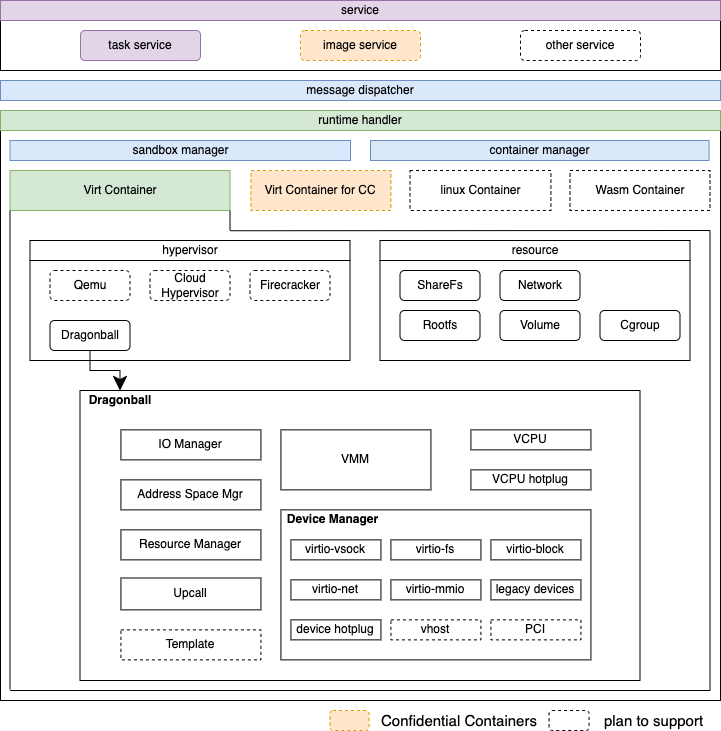

The diagram above was exported from draw.io. Its source (the exported page's mxGraphModel, read from the mxfile embedded in the PNG):
<mxGraphModel dx="2042" dy="1106" grid="1" gridSize="10" guides="1" tooltips="1" connect="1" arrows="1" fold="1" page="1" pageScale="1" pageWidth="850" pageHeight="1100" math="0" shadow="0">
  <root>
    <mxCell id="eBo2bt6Yn-IDwtGn41hr-0" />
    <mxCell id="eBo2bt6Yn-IDwtGn41hr-1" parent="eBo2bt6Yn-IDwtGn41hr-0" />
    <mxCell id="tWCfl6qiuozjRqDwqIf_-2" value="" style="rounded=0;whiteSpace=wrap;html=1;fillColor=none;" parent="eBo2bt6Yn-IDwtGn41hr-1" vertex="1">
      <mxGeometry x="40" y="170" width="720" height="570" as="geometry" />
    </mxCell>
    <mxCell id="eBo2bt6Yn-IDwtGn41hr-2" value="" style="rounded=0;whiteSpace=wrap;html=1;fillColor=none;" parent="eBo2bt6Yn-IDwtGn41hr-1" vertex="1">
      <mxGeometry x="40" y="50" width="720" height="60" as="geometry" />
    </mxCell>
    <mxCell id="eBo2bt6Yn-IDwtGn41hr-3" value="task service" style="rounded=1;whiteSpace=wrap;html=1;strokeColor=#9673a6;fillColor=#e1d5e7;" parent="eBo2bt6Yn-IDwtGn41hr-1" vertex="1">
      <mxGeometry x="120" y="70" width="120" height="30" as="geometry" />
    </mxCell>
    <mxCell id="eBo2bt6Yn-IDwtGn41hr-4" value="image service" style="rounded=1;whiteSpace=wrap;html=1;fillColor=#ffe6cc;dashed=1;strokeColor=#d79b00;" parent="eBo2bt6Yn-IDwtGn41hr-1" vertex="1">
      <mxGeometry x="340" y="70" width="120" height="30" as="geometry" />
    </mxCell>
    <mxCell id="eBo2bt6Yn-IDwtGn41hr-6" value="other service" style="rounded=1;whiteSpace=wrap;html=1;fillColor=none;dashed=1;" parent="eBo2bt6Yn-IDwtGn41hr-1" vertex="1">
      <mxGeometry x="560" y="70" width="120" height="30" as="geometry" />
    </mxCell>
    <mxCell id="LusJeWwUtuvRWOJSvfuC-29" value="service" style="rounded=0;whiteSpace=wrap;html=1;fillColor=#e1d5e7;strokeColor=#9673a6;" parent="eBo2bt6Yn-IDwtGn41hr-1" vertex="1">
      <mxGeometry x="40" y="40" width="720" height="20" as="geometry" />
    </mxCell>
    <mxCell id="LusJeWwUtuvRWOJSvfuC-30" value="Virt Container" style="rounded=0;whiteSpace=wrap;html=1;fillColor=#d5e8d4;strokeColor=#82b366;" parent="eBo2bt6Yn-IDwtGn41hr-1" vertex="1">
      <mxGeometry x="49.5" y="210" width="220" height="40" as="geometry" />
    </mxCell>
    <mxCell id="LusJeWwUtuvRWOJSvfuC-33" value="Wasm Container" style="rounded=0;whiteSpace=wrap;html=1;fillColor=none;dashed=1;" parent="eBo2bt6Yn-IDwtGn41hr-1" vertex="1">
      <mxGeometry x="609.5" y="210" width="140" height="40" as="geometry" />
    </mxCell>
    <mxCell id="htueQuvepPBczDyPVZ_O-0" value="message dispatcher" style="rounded=0;whiteSpace=wrap;html=1;fillColor=#dae8fc;strokeColor=#6c8ebf;" parent="eBo2bt6Yn-IDwtGn41hr-1" vertex="1">
      <mxGeometry x="40" y="120" width="720" height="20" as="geometry" />
    </mxCell>
    <mxCell id="tWCfl6qiuozjRqDwqIf_-1" value="runtime handler" style="rounded=0;whiteSpace=wrap;html=1;fillColor=#d5e8d4;strokeColor=#82b366;" parent="eBo2bt6Yn-IDwtGn41hr-1" vertex="1">
      <mxGeometry x="40" y="150" width="720" height="20" as="geometry" />
    </mxCell>
    <mxCell id="tWCfl6qiuozjRqDwqIf_-6" value="hypervisor" style="rounded=0;whiteSpace=wrap;html=1;fillColor=none;" parent="eBo2bt6Yn-IDwtGn41hr-1" vertex="1">
      <mxGeometry x="69.5" y="280" width="320" height="20" as="geometry" />
    </mxCell>
    <mxCell id="tWCfl6qiuozjRqDwqIf_-7" value="" style="rounded=0;whiteSpace=wrap;html=1;fillColor=none;" parent="eBo2bt6Yn-IDwtGn41hr-1" vertex="1">
      <mxGeometry x="69.5" y="300" width="320" height="100" as="geometry" />
    </mxCell>
    <mxCell id="LllsdDgH-VUIoOutASeO-33" value="" style="edgeStyle=orthogonalEdgeStyle;rounded=0;orthogonalLoop=1;jettySize=auto;html=1;startSize=15;endSize=12;" parent="eBo2bt6Yn-IDwtGn41hr-1" source="tWCfl6qiuozjRqDwqIf_-9" target="LllsdDgH-VUIoOutASeO-24" edge="1">
      <mxGeometry relative="1" as="geometry" />
    </mxCell>
    <mxCell id="tWCfl6qiuozjRqDwqIf_-9" value="Dragonball" style="rounded=1;whiteSpace=wrap;html=1;fillColor=none;" parent="eBo2bt6Yn-IDwtGn41hr-1" vertex="1">
      <mxGeometry x="89.5" y="360" width="80" height="30" as="geometry" />
    </mxCell>
    <mxCell id="tWCfl6qiuozjRqDwqIf_-10" value="Qemu" style="rounded=1;whiteSpace=wrap;html=1;dashed=1;" parent="eBo2bt6Yn-IDwtGn41hr-1" vertex="1">
      <mxGeometry x="89.5" y="310" width="80" height="30" as="geometry" />
    </mxCell>
    <mxCell id="tWCfl6qiuozjRqDwqIf_-11" value="Cloud Hypervisor" style="rounded=1;whiteSpace=wrap;html=1;dashed=1;" parent="eBo2bt6Yn-IDwtGn41hr-1" vertex="1">
      <mxGeometry x="189.5" y="310" width="80" height="30" as="geometry" />
    </mxCell>
    <mxCell id="tWCfl6qiuozjRqDwqIf_-12" value="Firecracker" style="rounded=1;whiteSpace=wrap;html=1;dashed=1;" parent="eBo2bt6Yn-IDwtGn41hr-1" vertex="1">
      <mxGeometry x="289.5" y="310" width="80" height="30" as="geometry" />
    </mxCell>
    <mxCell id="tWCfl6qiuozjRqDwqIf_-19" value="resource" style="rounded=0;whiteSpace=wrap;html=1;fillColor=none;" parent="eBo2bt6Yn-IDwtGn41hr-1" vertex="1">
      <mxGeometry x="419.5" y="280" width="310" height="20" as="geometry" />
    </mxCell>
    <mxCell id="tWCfl6qiuozjRqDwqIf_-20" value="" style="rounded=0;whiteSpace=wrap;html=1;fillColor=none;" parent="eBo2bt6Yn-IDwtGn41hr-1" vertex="1">
      <mxGeometry x="419.5" y="300" width="310" height="100" as="geometry" />
    </mxCell>
    <mxCell id="tWCfl6qiuozjRqDwqIf_-21" value="Network" style="rounded=1;whiteSpace=wrap;html=1;fillColor=none;" parent="eBo2bt6Yn-IDwtGn41hr-1" vertex="1">
      <mxGeometry x="539.5" y="310" width="80" height="30" as="geometry" />
    </mxCell>
    <mxCell id="tWCfl6qiuozjRqDwqIf_-22" value="Rootfs" style="rounded=1;whiteSpace=wrap;html=1;fillColor=none;" parent="eBo2bt6Yn-IDwtGn41hr-1" vertex="1">
      <mxGeometry x="439.5" y="350" width="80" height="30" as="geometry" />
    </mxCell>
    <mxCell id="tWCfl6qiuozjRqDwqIf_-23" value="Volume" style="rounded=1;whiteSpace=wrap;html=1;fillColor=none;" parent="eBo2bt6Yn-IDwtGn41hr-1" vertex="1">
      <mxGeometry x="539.5" y="350" width="80" height="30" as="geometry" />
    </mxCell>
    <mxCell id="tWCfl6qiuozjRqDwqIf_-24" value="Cgroup" style="rounded=1;whiteSpace=wrap;html=1;fillColor=none;" parent="eBo2bt6Yn-IDwtGn41hr-1" vertex="1">
      <mxGeometry x="639.5" y="350" width="80" height="30" as="geometry" />
    </mxCell>
    <mxCell id="G8wDTyMbB7dLKfyQobsi-0" value="ShareFs" style="rounded=1;whiteSpace=wrap;html=1;fillColor=none;" parent="eBo2bt6Yn-IDwtGn41hr-1" vertex="1">
      <mxGeometry x="439.5" y="310" width="80" height="30" as="geometry" />
    </mxCell>
    <mxCell id="G8wDTyMbB7dLKfyQobsi-1" value="linux Container" style="rounded=0;whiteSpace=wrap;html=1;fillColor=none;dashed=1;" parent="eBo2bt6Yn-IDwtGn41hr-1" vertex="1">
      <mxGeometry x="449.5" y="210" width="140.93" height="40" as="geometry" />
    </mxCell>
    <mxCell id="LllsdDgH-VUIoOutASeO-2" value="" style="rounded=0;whiteSpace=wrap;html=1;fillColor=none;" parent="eBo2bt6Yn-IDwtGn41hr-1" vertex="1">
      <mxGeometry x="119.5" y="430" width="560" height="290" as="geometry" />
    </mxCell>
    <mxCell id="LllsdDgH-VUIoOutASeO-4" value="IO Manager" style="rounded=0;whiteSpace=wrap;html=1;fillColor=none;" parent="eBo2bt6Yn-IDwtGn41hr-1" vertex="1">
      <mxGeometry x="160.43" y="469.37" width="140" height="30" as="geometry" />
    </mxCell>
    <mxCell id="LllsdDgH-VUIoOutASeO-5" value="Address Space Mgr" style="rounded=0;whiteSpace=wrap;html=1;fillColor=none;" parent="eBo2bt6Yn-IDwtGn41hr-1" vertex="1">
      <mxGeometry x="160.43" y="519.37" width="140" height="30" as="geometry" />
    </mxCell>
    <mxCell id="LllsdDgH-VUIoOutASeO-6" value="Resource Manager" style="rounded=0;whiteSpace=wrap;html=1;fillColor=none;" parent="eBo2bt6Yn-IDwtGn41hr-1" vertex="1">
      <mxGeometry x="160.43" y="569.3699999999999" width="140" height="30" as="geometry" />
    </mxCell>
    <mxCell id="LllsdDgH-VUIoOutASeO-7" value="Upcall" style="rounded=0;whiteSpace=wrap;html=1;fillColor=none;" parent="eBo2bt6Yn-IDwtGn41hr-1" vertex="1">
      <mxGeometry x="160.43" y="617.5" width="140" height="31.87" as="geometry" />
    </mxCell>
    <mxCell id="LllsdDgH-VUIoOutASeO-8" value="Template" style="rounded=0;whiteSpace=wrap;html=1;fillColor=none;dashed=1;" parent="eBo2bt6Yn-IDwtGn41hr-1" vertex="1">
      <mxGeometry x="160.43" y="669.3699999999999" width="140" height="30" as="geometry" />
    </mxCell>
    <mxCell id="LllsdDgH-VUIoOutASeO-9" value="VMM" style="rounded=0;whiteSpace=wrap;html=1;fillColor=none;" parent="eBo2bt6Yn-IDwtGn41hr-1" vertex="1">
      <mxGeometry x="320.43" y="469.37" width="150" height="60" as="geometry" />
    </mxCell>
    <mxCell id="LllsdDgH-VUIoOutASeO-10" value="VCPU" style="rounded=0;whiteSpace=wrap;html=1;fillColor=none;" parent="eBo2bt6Yn-IDwtGn41hr-1" vertex="1">
      <mxGeometry x="510.43" y="469.37" width="120" height="20" as="geometry" />
    </mxCell>
    <mxCell id="LllsdDgH-VUIoOutASeO-11" value="VCPU hotplug" style="rounded=0;whiteSpace=wrap;html=1;fillColor=none;" parent="eBo2bt6Yn-IDwtGn41hr-1" vertex="1">
      <mxGeometry x="510.43" y="509.37" width="120" height="20" as="geometry" />
    </mxCell>
    <mxCell id="LllsdDgH-VUIoOutASeO-12" value="" style="rounded=0;whiteSpace=wrap;html=1;fillColor=none;" parent="eBo2bt6Yn-IDwtGn41hr-1" vertex="1">
      <mxGeometry x="320.43" y="549.3699999999999" width="310" height="150" as="geometry" />
    </mxCell>
    <mxCell id="LllsdDgH-VUIoOutASeO-13" value="&lt;b&gt;Device Manager&lt;/b&gt;" style="text;html=1;strokeColor=none;fillColor=none;align=center;verticalAlign=middle;whiteSpace=wrap;rounded=0;" parent="eBo2bt6Yn-IDwtGn41hr-1" vertex="1">
      <mxGeometry x="320.43" y="549.3699999999999" width="105" height="20" as="geometry" />
    </mxCell>
    <mxCell id="LllsdDgH-VUIoOutASeO-14" value="virtio-vsock" style="rounded=0;whiteSpace=wrap;html=1;fillColor=none;" parent="eBo2bt6Yn-IDwtGn41hr-1" vertex="1">
      <mxGeometry x="330.43" y="579.3699999999999" width="90" height="20" as="geometry" />
    </mxCell>
    <mxCell id="LllsdDgH-VUIoOutASeO-15" value="virtio-net" style="rounded=0;whiteSpace=wrap;html=1;fillColor=none;" parent="eBo2bt6Yn-IDwtGn41hr-1" vertex="1">
      <mxGeometry x="330.43" y="619.3699999999999" width="90" height="20" as="geometry" />
    </mxCell>
    <mxCell id="LllsdDgH-VUIoOutASeO-16" value="device hotplug" style="rounded=0;whiteSpace=wrap;html=1;fillColor=none;" parent="eBo2bt6Yn-IDwtGn41hr-1" vertex="1">
      <mxGeometry x="330.43" y="659.3699999999999" width="90" height="20" as="geometry" />
    </mxCell>
    <mxCell id="LllsdDgH-VUIoOutASeO-17" value="virtio-fs" style="rounded=0;whiteSpace=wrap;html=1;fillColor=none;" parent="eBo2bt6Yn-IDwtGn41hr-1" vertex="1">
      <mxGeometry x="430.43" y="579.3699999999999" width="90" height="20" as="geometry" />
    </mxCell>
    <mxCell id="LllsdDgH-VUIoOutASeO-18" value="virtio-block" style="rounded=0;whiteSpace=wrap;html=1;fillColor=none;" parent="eBo2bt6Yn-IDwtGn41hr-1" vertex="1">
      <mxGeometry x="530.43" y="579.3699999999999" width="90" height="20" as="geometry" />
    </mxCell>
    <mxCell id="LllsdDgH-VUIoOutASeO-19" value="virtio-mmio" style="rounded=0;whiteSpace=wrap;html=1;fillColor=none;" parent="eBo2bt6Yn-IDwtGn41hr-1" vertex="1">
      <mxGeometry x="430.43" y="619.3699999999999" width="90" height="20" as="geometry" />
    </mxCell>
    <mxCell id="LllsdDgH-VUIoOutASeO-20" value="legacy devices" style="rounded=0;whiteSpace=wrap;html=1;fillColor=none;" parent="eBo2bt6Yn-IDwtGn41hr-1" vertex="1">
      <mxGeometry x="530.43" y="619.3699999999999" width="90" height="20" as="geometry" />
    </mxCell>
    <mxCell id="LllsdDgH-VUIoOutASeO-21" value="vhost" style="rounded=0;whiteSpace=wrap;html=1;fillColor=none;dashed=1;" parent="eBo2bt6Yn-IDwtGn41hr-1" vertex="1">
      <mxGeometry x="430.43" y="659.3699999999999" width="90" height="20" as="geometry" />
    </mxCell>
    <mxCell id="LllsdDgH-VUIoOutASeO-22" value="PCI" style="rounded=0;whiteSpace=wrap;html=1;fillColor=none;dashed=1;" parent="eBo2bt6Yn-IDwtGn41hr-1" vertex="1">
      <mxGeometry x="530.43" y="659.3699999999999" width="90" height="20" as="geometry" />
    </mxCell>
    <mxCell id="LllsdDgH-VUIoOutASeO-24" value="&lt;b&gt;Dragonball&lt;/b&gt;" style="text;html=1;strokeColor=none;fillColor=none;align=center;verticalAlign=middle;whiteSpace=wrap;rounded=0;" parent="eBo2bt6Yn-IDwtGn41hr-1" vertex="1">
      <mxGeometry x="119.5" y="430" width="80" height="20" as="geometry" />
    </mxCell>
    <mxCell id="LllsdDgH-VUIoOutASeO-27" value="" style="endArrow=none;html=1;rounded=0;startSize=10;endSize=10;entryX=0;entryY=1;entryDx=0;entryDy=0;" parent="eBo2bt6Yn-IDwtGn41hr-1" target="LusJeWwUtuvRWOJSvfuC-30" edge="1">
      <mxGeometry width="50" height="50" relative="1" as="geometry">
        <mxPoint x="49.5" y="729" as="sourcePoint" />
        <mxPoint x="99.5" y="679.3699999999999" as="targetPoint" />
      </mxGeometry>
    </mxCell>
    <mxCell id="LllsdDgH-VUIoOutASeO-28" value="" style="endArrow=none;html=1;rounded=0;startSize=10;endSize=10;" parent="eBo2bt6Yn-IDwtGn41hr-1" edge="1">
      <mxGeometry width="50" height="50" relative="1" as="geometry">
        <mxPoint x="49.5" y="730" as="sourcePoint" />
        <mxPoint x="749.5" y="730" as="targetPoint" />
      </mxGeometry>
    </mxCell>
    <mxCell id="LllsdDgH-VUIoOutASeO-29" value="" style="endArrow=none;html=1;rounded=0;startSize=10;endSize=10;" parent="eBo2bt6Yn-IDwtGn41hr-1" edge="1">
      <mxGeometry width="50" height="50" relative="1" as="geometry">
        <mxPoint x="269.5" y="270" as="sourcePoint" />
        <mxPoint x="269.5" y="250" as="targetPoint" />
      </mxGeometry>
    </mxCell>
    <mxCell id="LllsdDgH-VUIoOutASeO-30" value="" style="endArrow=none;html=1;rounded=0;startSize=10;endSize=10;" parent="eBo2bt6Yn-IDwtGn41hr-1" edge="1">
      <mxGeometry width="50" height="50" relative="1" as="geometry">
        <mxPoint x="269.82" y="270.24" as="sourcePoint" />
        <mxPoint x="749.5" y="270" as="targetPoint" />
      </mxGeometry>
    </mxCell>
    <mxCell id="LllsdDgH-VUIoOutASeO-31" value="" style="endArrow=none;html=1;rounded=0;startSize=10;endSize=10;" parent="eBo2bt6Yn-IDwtGn41hr-1" edge="1">
      <mxGeometry width="50" height="50" relative="1" as="geometry">
        <mxPoint x="749.5" y="730" as="sourcePoint" />
        <mxPoint x="749.5" y="270" as="targetPoint" />
      </mxGeometry>
    </mxCell>
    <mxCell id="BTvyAgGiukoSlDW-iC8X-2" value="Confidential Containers" style="text;html=1;strokeColor=none;fillColor=none;align=center;verticalAlign=middle;whiteSpace=wrap;rounded=0;shadow=0;glass=0;dashed=1;sketch=0;fontSize=15;" parent="eBo2bt6Yn-IDwtGn41hr-1" vertex="1">
      <mxGeometry x="418.57" y="750" width="160" height="20" as="geometry" />
    </mxCell>
    <mxCell id="BTvyAgGiukoSlDW-iC8X-5" value="" style="rounded=1;whiteSpace=wrap;html=1;dashed=1;fontSize=15;" parent="eBo2bt6Yn-IDwtGn41hr-1" vertex="1">
      <mxGeometry x="588.57" y="750" width="40" height="20" as="geometry" />
    </mxCell>
    <mxCell id="BTvyAgGiukoSlDW-iC8X-6" value="plan to support" style="text;html=1;strokeColor=none;fillColor=none;align=center;verticalAlign=middle;whiteSpace=wrap;rounded=0;shadow=0;glass=0;dashed=1;sketch=0;fontSize=15;" parent="eBo2bt6Yn-IDwtGn41hr-1" vertex="1">
      <mxGeometry x="639.5" y="750" width="109.07" height="20" as="geometry" />
    </mxCell>
    <mxCell id="6-XPrWVZn1jrJMzEEI4W-0" value="Virt Container for CC" style="rounded=0;whiteSpace=wrap;html=1;fillColor=#ffe6cc;dashed=1;strokeColor=#d79b00;" parent="eBo2bt6Yn-IDwtGn41hr-1" vertex="1">
      <mxGeometry x="290.43" y="210" width="140" height="40" as="geometry" />
    </mxCell>
    <mxCell id="6-XPrWVZn1jrJMzEEI4W-1" value="" style="rounded=1;whiteSpace=wrap;html=1;fillColor=#ffe6cc;strokeColor=#d79b00;dashed=1;" parent="eBo2bt6Yn-IDwtGn41hr-1" vertex="1">
      <mxGeometry x="369.5" y="750" width="39.07" height="20" as="geometry" />
    </mxCell>
    <mxCell id="HiZYG9T4BiAUzzn408yP-0" value="sandbox manager" style="rounded=0;whiteSpace=wrap;html=1;fillColor=#dae8fc;strokeColor=#6c8ebf;" parent="eBo2bt6Yn-IDwtGn41hr-1" vertex="1">
      <mxGeometry x="49.5" y="180" width="340.5" height="20" as="geometry" />
    </mxCell>
    <mxCell id="HiZYG9T4BiAUzzn408yP-1" value="container manager" style="rounded=0;whiteSpace=wrap;html=1;fillColor=#dae8fc;strokeColor=#6c8ebf;" parent="eBo2bt6Yn-IDwtGn41hr-1" vertex="1">
      <mxGeometry x="410" y="180" width="338.57" height="20" as="geometry" />
    </mxCell>
  </root>
</mxGraphModel>